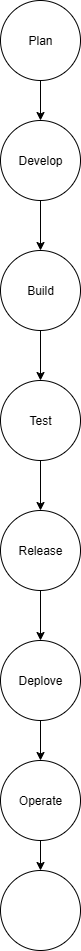

The diagram above was exported from draw.io. Its source (the exported page's mxGraphModel, read from the mxfile embedded in the PNG):
<mxGraphModel dx="1042" dy="562" grid="1" gridSize="10" guides="1" tooltips="1" connect="1" arrows="1" fold="1" page="1" pageScale="1" pageWidth="850" pageHeight="1100" math="0" shadow="0">
  <root>
    <mxCell id="0" />
    <mxCell id="1" parent="0" />
    <mxCell id="i8DCJwK3ztxygMh_TbEZ-7" style="edgeStyle=orthogonalEdgeStyle;rounded=0;orthogonalLoop=1;jettySize=auto;html=1;exitX=0.5;exitY=1;exitDx=0;exitDy=0;entryX=0.5;entryY=0;entryDx=0;entryDy=0;" edge="1" parent="1" source="i8DCJwK3ztxygMh_TbEZ-3" target="i8DCJwK3ztxygMh_TbEZ-5">
      <mxGeometry relative="1" as="geometry" />
    </mxCell>
    <mxCell id="i8DCJwK3ztxygMh_TbEZ-3" value="Plan" style="ellipse;whiteSpace=wrap;html=1;aspect=fixed;" vertex="1" parent="1">
      <mxGeometry x="385" y="70" width="80" height="80" as="geometry" />
    </mxCell>
    <mxCell id="i8DCJwK3ztxygMh_TbEZ-9" style="edgeStyle=orthogonalEdgeStyle;rounded=0;orthogonalLoop=1;jettySize=auto;html=1;exitX=0.5;exitY=1;exitDx=0;exitDy=0;entryX=0.5;entryY=0;entryDx=0;entryDy=0;" edge="1" parent="1" source="i8DCJwK3ztxygMh_TbEZ-4" target="i8DCJwK3ztxygMh_TbEZ-6">
      <mxGeometry relative="1" as="geometry" />
    </mxCell>
    <mxCell id="i8DCJwK3ztxygMh_TbEZ-4" value="Build" style="ellipse;whiteSpace=wrap;html=1;aspect=fixed;" vertex="1" parent="1">
      <mxGeometry x="385" y="320" width="80" height="80" as="geometry" />
    </mxCell>
    <mxCell id="i8DCJwK3ztxygMh_TbEZ-8" style="edgeStyle=orthogonalEdgeStyle;rounded=0;orthogonalLoop=1;jettySize=auto;html=1;exitX=0.5;exitY=1;exitDx=0;exitDy=0;entryX=0.5;entryY=0;entryDx=0;entryDy=0;" edge="1" parent="1" source="i8DCJwK3ztxygMh_TbEZ-5" target="i8DCJwK3ztxygMh_TbEZ-4">
      <mxGeometry relative="1" as="geometry" />
    </mxCell>
    <mxCell id="i8DCJwK3ztxygMh_TbEZ-5" value="Develop" style="ellipse;whiteSpace=wrap;html=1;aspect=fixed;" vertex="1" parent="1">
      <mxGeometry x="385" y="190" width="80" height="80" as="geometry" />
    </mxCell>
    <mxCell id="i8DCJwK3ztxygMh_TbEZ-12" style="edgeStyle=orthogonalEdgeStyle;rounded=0;orthogonalLoop=1;jettySize=auto;html=1;exitX=0.5;exitY=1;exitDx=0;exitDy=0;" edge="1" parent="1" source="i8DCJwK3ztxygMh_TbEZ-6" target="i8DCJwK3ztxygMh_TbEZ-10">
      <mxGeometry relative="1" as="geometry" />
    </mxCell>
    <mxCell id="i8DCJwK3ztxygMh_TbEZ-6" value="Test" style="ellipse;whiteSpace=wrap;html=1;aspect=fixed;" vertex="1" parent="1">
      <mxGeometry x="385" y="450" width="80" height="80" as="geometry" />
    </mxCell>
    <mxCell id="i8DCJwK3ztxygMh_TbEZ-14" style="edgeStyle=orthogonalEdgeStyle;rounded=0;orthogonalLoop=1;jettySize=auto;html=1;exitX=0.5;exitY=1;exitDx=0;exitDy=0;entryX=0.5;entryY=0;entryDx=0;entryDy=0;" edge="1" parent="1" source="i8DCJwK3ztxygMh_TbEZ-10" target="i8DCJwK3ztxygMh_TbEZ-13">
      <mxGeometry relative="1" as="geometry" />
    </mxCell>
    <mxCell id="i8DCJwK3ztxygMh_TbEZ-10" value="Release" style="ellipse;whiteSpace=wrap;html=1;aspect=fixed;" vertex="1" parent="1">
      <mxGeometry x="385" y="580" width="80" height="80" as="geometry" />
    </mxCell>
    <mxCell id="i8DCJwK3ztxygMh_TbEZ-16" style="edgeStyle=orthogonalEdgeStyle;rounded=0;orthogonalLoop=1;jettySize=auto;html=1;exitX=0.5;exitY=1;exitDx=0;exitDy=0;entryX=0.5;entryY=0;entryDx=0;entryDy=0;" edge="1" parent="1" source="i8DCJwK3ztxygMh_TbEZ-13" target="i8DCJwK3ztxygMh_TbEZ-15">
      <mxGeometry relative="1" as="geometry" />
    </mxCell>
    <mxCell id="i8DCJwK3ztxygMh_TbEZ-13" value="Deplove" style="ellipse;whiteSpace=wrap;html=1;aspect=fixed;" vertex="1" parent="1">
      <mxGeometry x="385" y="710" width="80" height="80" as="geometry" />
    </mxCell>
    <mxCell id="i8DCJwK3ztxygMh_TbEZ-18" style="edgeStyle=orthogonalEdgeStyle;rounded=0;orthogonalLoop=1;jettySize=auto;html=1;exitX=0.5;exitY=1;exitDx=0;exitDy=0;entryX=0.5;entryY=0;entryDx=0;entryDy=0;" edge="1" parent="1" source="i8DCJwK3ztxygMh_TbEZ-15" target="i8DCJwK3ztxygMh_TbEZ-17">
      <mxGeometry relative="1" as="geometry" />
    </mxCell>
    <mxCell id="i8DCJwK3ztxygMh_TbEZ-15" value="Operate" style="ellipse;whiteSpace=wrap;html=1;aspect=fixed;" vertex="1" parent="1">
      <mxGeometry x="385" y="830" width="80" height="80" as="geometry" />
    </mxCell>
    <mxCell id="i8DCJwK3ztxygMh_TbEZ-17" value="" style="ellipse;whiteSpace=wrap;html=1;aspect=fixed;" vertex="1" parent="1">
      <mxGeometry x="385" y="940" width="80" height="80" as="geometry" />
    </mxCell>
  </root>
</mxGraphModel>